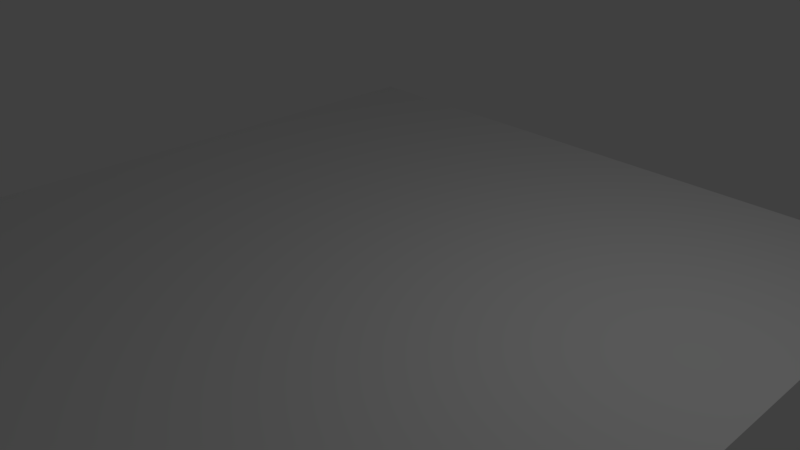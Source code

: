 # Source: placenta.blend  (saved by Blender 2.79.0; exported with 4.5.12 LTS)
import bpy
from mathutils import Matrix  # noqa: F401  (used for matrix-valued properties, if any)

bpy.ops.wm.read_factory_settings(use_empty=True)
scene = bpy.context.scene
scene.name = 'Scene'

# ---- collections
col_collection_1 = bpy.data.collections.new('Collection 1'); scene.collection.children.link(col_collection_1)

# ---- materials (node trees are filled in below, after node groups)
mat_material_001 = bpy.data.materials.new('Material.001')
mat_material_001.alpha_threshold = 0.0
mat_material_001.use_transparent_shadow = False
mat_material_001.roughness = 0.5

# ---- material node trees

# ---- world
world_world = bpy.data.worlds.new('World'); scene.world = world_world
world_world.color = (0.05088, 0.05088, 0.05088)
world_world.use_sun_shadow = False
world_world.sun_shadow_jitter_overblur = 0.0
world_world.cycles.sampling_method = 'MANUAL'

# ---- cameras
cam_camera = bpy.data.cameras.new('Camera')
cam_camera.clip_end = 100.0
cam_camera.lens = 35.0
cam_camera.sensor_width = 32.0
cam_camera.sensor_height = 18.0
cam_camera.ortho_scale = 7.314
cam_camera.dof.focus_distance = 0.0
cam_camera.dof.aperture_fstop = 128.0

# ---- lights
light_lamp = bpy.data.lights.new('Lamp', 'POINT')
light_lamp.transmission_factor = 0.0
light_lamp.cutoff_distance = 30.0
light_lamp.energy = 100.0
light_lamp.shadow_buffer_clip_start = 1.001
light_lamp.shadow_soft_size = 0.1
light_lamp.shadow_maximum_resolution = 0.006
light_lamp.use_absolute_resolution = True

# ---- meshes
me_plane = bpy.data.meshes.new('Plane')
me_plane.from_pydata([(-1.0, -1.0, 0.0), (1.0, -1.0, 0.0), (-1.0, 1.0, 0.0), (1.0, 1.0, 0.0)], [], [(0, 1, 3, 2)])
_uv = me_plane.uv_layers.new(name='UVMap')
_uv.uv.foreach_set('vector', [0.0, 0.0, 1.0, 0.0, 1.0, 1.0, 0.0, 1.0])
me_plane.materials.append(mat_material_001)
me_plane.use_remesh_preserve_volume = False
me_plane.use_remesh_preserve_attributes = False
me_plane.use_mirror_vertex_groups = False
me_plane.update()

# ---- objects
ob_plane = bpy.data.objects.new('Plane', me_plane)
ob_lamp = bpy.data.objects.new('Lamp', light_lamp)
ob_camera = bpy.data.objects.new('Camera', cam_camera)

# ---- transforms, parenting, visibility, modifiers, constraints
ob_plane.location = (0.0, 0.0, 0.0)
ob_plane.scale = (5.0, 5.0, 5.0)
ob_plane.lineart.crease_threshold = 0.0
ob_lamp.location = (4.076, 1.005, 5.904)
ob_lamp.rotation_euler = (0.6503, 0.05522, 1.866)
ob_lamp.lock_rotations_4d = False
ob_lamp.empty_display_type = 'ARROWS'
ob_lamp.color = (0.0, 0.0, 0.0, 0.0)
ob_lamp.lineart.crease_threshold = 0.0
ob_camera.location = (7.481, -6.508, 5.344)
ob_camera.rotation_euler = (1.109, 0.0, 0.8149)
ob_camera.lock_rotations_4d = False
ob_camera.empty_display_type = 'ARROWS'
ob_camera.color = (0.0, 0.0, 0.0, 0.0)
ob_camera.display_type = 'WIRE'
ob_camera.lineart.crease_threshold = 0.0

# ---- collection membership
col_collection_1.objects.link(ob_plane)
col_collection_1.objects.link(ob_lamp)
col_collection_1.objects.link(ob_camera)

# ---- scene / render settings (as saved in the file)
scene.camera = ob_camera
scene.frame_start = 1; scene.frame_end = 250; scene.frame_set(1)
scene.render.engine = 'BLENDER_EEVEE_NEXT'
scene.render.resolution_percentage = 50
scene.render.dither_intensity = 0.0
scene.cycles.use_denoising = False
scene.cycles.samples = 128
scene.cycles.sampling_pattern = 'TABULATED_SOBOL'
scene.cycles.use_adaptive_sampling = False
scene.cycles.use_light_tree = False
scene.cycles.blur_glossy = 0.0
scene.cycles.sample_clamp_indirect = 0.0
scene.view_settings.view_transform = 'Standard'
bpy.context.view_layer.update()
